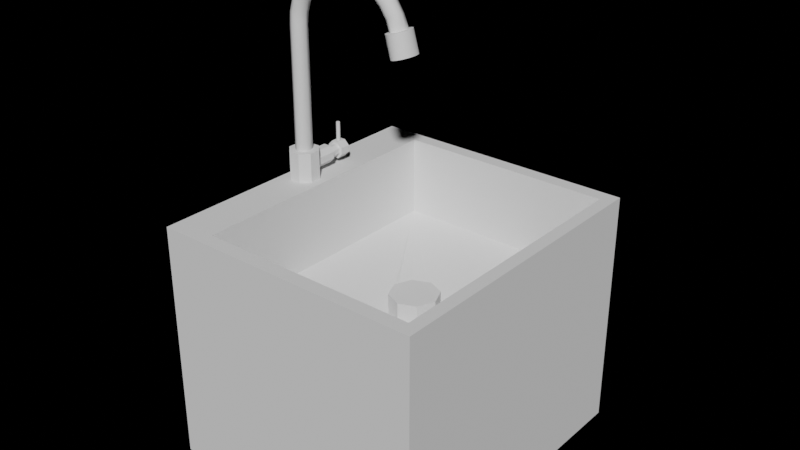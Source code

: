 # Source: Grifo_High.blend  (saved by Blender 4.1.24; exported with 4.5.12 LTS)
import bpy
from mathutils import Matrix  # noqa: F401  (used for matrix-valued properties, if any)

bpy.ops.wm.read_factory_settings(use_empty=True)
scene = bpy.context.scene
scene.name = 'Scene'

# ---- collections
col_collection = bpy.data.collections.new('Collection'); scene.collection.children.link(col_collection)
col_grifo = bpy.data.collections.new('Grifo'); col_collection.children.link(col_grifo)
col_pica = bpy.data.collections.new('pica'); col_collection.children.link(col_pica)

# ---- node groups
ng_auto_smooth = bpy.data.node_groups.new('Auto Smooth', 'GeometryNodeTree')
_s = ng_auto_smooth.interface.new_socket(name='Geometry', in_out='OUTPUT', socket_type='NodeSocketGeometry')
_s = ng_auto_smooth.interface.new_socket(name='Geometry', in_out='INPUT', socket_type='NodeSocketGeometry')
_s = ng_auto_smooth.interface.new_socket(name='Angle', in_out='INPUT', socket_type='NodeSocketFloat')
_s.subtype = 'ANGLE'
_s.min_value = 0.0
_s.max_value = 3.142
ng_auto_smooth.is_modifier = True
_N = ng_auto_smooth.nodes; _L = ng_auto_smooth.links
n0 = _N.new('NodeGroupOutput'); n0.name = 'Group Output'; n0.location = (480, -100)
n1 = _N.new('NodeGroupInput'); n1.name = 'Group Input'; n1.location = (-420, -300)
n2 = _N.new('NodeGroupInput'); n2.name = 'Group Input.001'; n2.location = (-60, -100)
n3 = _N.new('GeometryNodeSetShadeSmooth'); n3.name = 'Set Shade Smooth'; n3.location = (120, -100)
n3.domain = 'EDGE'
n4 = _N.new('GeometryNodeSetShadeSmooth'); n4.name = 'Set Shade Smooth.001'; n4.location = (300, -100)
n5 = _N.new('GeometryNodeInputMeshEdgeAngle'); n5.name = 'Edge Angle'; n5.location = (-420, -220)
n6 = _N.new('GeometryNodeInputEdgeSmooth'); n6.name = 'Is Edge Smooth'; n6.location = (-60, -160)
n7 = _N.new('GeometryNodeInputShadeSmooth'); n7.name = 'Is Face Smooth'; n7.location = (-240, -340)
n8 = _N.new('FunctionNodeBooleanMath'); n8.name = 'Boolean Math'; n8.location = (-60, -220)
n9 = _N.new('FunctionNodeCompare'); n9.name = 'Compare'; n9.location = (-240, -180)
n9.operation = 'LESS_EQUAL'
_L.new(n5.outputs[0], n9.inputs[0])
_L.new(n4.outputs[0], n0.inputs[0])
_L.new(n1.outputs[1], n9.inputs[1])
_L.new(n9.outputs[0], n8.inputs[0])
_L.new(n7.outputs[0], n8.inputs[1])
_L.new(n2.outputs[0], n3.inputs[0])
_L.new(n6.outputs[0], n3.inputs[1])
_L.new(n3.outputs[0], n4.inputs[0])
_L.new(n8.outputs[0], n3.inputs[2])
n0.is_active_output = True

# ---- world
world_world = bpy.data.worlds.new('World'); scene.world = world_world
world_world.use_nodes = True; world_world.node_tree.nodes.clear()
_N = world_world.node_tree.nodes; _L = world_world.node_tree.links
n0 = _N.new('ShaderNodeOutputWorld'); n0.name = 'World Output'; n0.location = (300, 300)
n1 = _N.new('ShaderNodeBsdfPrincipled'); n1.name = 'Principled BSDF'; n1.location = (10, 300)
n1.distribution = 'GGX'
n1.subsurface_method = 'RANDOM_WALK_SKIN'
n1.inputs[3].default_value = 1.45
n1.inputs[27].default_value = (0.0, 0.0, 0.0, 1.0)
n1.inputs[28].default_value = 1.0
_L.new(n1.outputs[0], n0.inputs[0])
n0.is_active_output = True
world_world.color = (0.05088, 0.05088, 0.05088)
world_world.use_sun_shadow = False
world_world.sun_shadow_jitter_overblur = 0.0

# ---- meshes
me_cylinder = bpy.data.meshes.new('Cylinder')
me_cylinder.from_pydata([(0.3827, 0.9239, -1.0), (0.3827, 0.9239, 1.0), (0.9239, 0.3827, -1.0), (0.9239, 0.3827, 1.0), (0.9239, -0.3827, -1.0), (0.9239, -0.3827, 1.0), (0.3827, -0.9239, -1.0), (0.3827, -0.9239, 1.0), (-0.3827, -0.9239, -1.0), (-0.3827, -0.9239, 1.0), (-0.9239, -0.3827, -1.0), (-0.9239, -0.3827, 1.0), (-0.9239, 0.3827, -1.0), (-0.9239, 0.3827, 1.0), (-0.3827, 0.9239, -1.0), (-0.3827, 0.9239, 1.0)], [], [(3, 5, 4, 2), (5, 7, 6, 4), (7, 9, 8, 6), (9, 11, 10, 8), (11, 13, 12, 10), (13, 15, 14, 12), (15, 13, 11, 9, 7, 5, 3, 1), (15, 1, 0, 14), (14, 0, 2, 4, 6, 8, 10, 12), (1, 3, 2, 0)])
me_cylinder.polygons.foreach_set('use_smooth', [True] * 10)
_k = set([(0, 2), (0, 14), (1, 3), (1, 15), (2, 4), (3, 5), (4, 6), (5, 7), (6, 8), (7, 9), (8, 10), (9, 11), (10, 12), (11, 13), (12, 14), (13, 15)])
me_cylinder.attributes.new('sharp_edge', 'BOOLEAN', 'EDGE').data.foreach_set('value', [ (min(e.vertices), max(e.vertices)) in _k for e in me_cylinder.edges])
_uv = me_cylinder.uv_layers.new(name='UVMap')
_uv.uv.foreach_set('vector', [0.8125, 1.0, 0.6875, 1.0, 0.6875, 0.5, 0.8125, 0.5, 0.6875, 1.0, 0.5625, 1.0, 0.5625, 0.5, 0.6875, 0.5, 0.5625, 1.0, 0.4375, 1.0, 0.4375, 0.5, 0.5625, 0.5, 0.4375, 1.0, 0.3125, 1.0, 0.3125, 0.5, 0.4375, 0.5, 0.3125, 1.0, 0.1875, 1.0, 0.1875, 0.5, 0.3125, 0.5, 0.1875, 1.0, 0.0625, 1.0, 0.0625, 0.5, 0.1875, 0.5, 0.1582, 0.4717, 0.02827, 0.3418, 0.02827, 0.1582, 0.1582, 0.02827, 0.3418, 0.02827, 0.4717, 0.1582, 0.4717, 0.3418, 0.3418, 0.4717, 0.0625, 1.0, 0.9375, 1.0, 0.9375, 0.5, 0.0625, 0.5, 0.6582, 0.4717, 0.8418, 0.4717, 0.9717, 0.3418, 0.9717, 0.1582, 0.8418, 0.02827, 0.6582, 0.02827, 0.5283, 0.1582, 0.5283, 0.3418, 0.9375, 1.0, 0.8125, 1.0, 0.8125, 0.5, 0.9375, 0.5])
me_cylinder.update()
me_cylinder_001 = bpy.data.meshes.new('Cylinder.001')
me_cylinder_001.from_pydata([(0.0, 1.0, -1.0), (0.0, 1.0, 1.0), (0.7071, 0.7071, -1.0), (0.7071, 0.7071, 1.0), (1.0, 0.0, -1.0), (1.0, 0.0, 1.0), (0.7071, -0.7071, -1.0), (0.7071, -0.7071, 1.0), (0.0, -1.0, -1.0), (0.0, -1.0, 1.0), (-0.7071, -0.7071, -1.0), (-0.7071, -0.7071, 1.0), (-1.0, 0.0, -1.0), (-1.0, 0.0, 1.0), (-0.7071, 0.7071, -1.0), (-0.7071, 0.7071, 1.0), (0.0, 1.134, 1.154), (0.7071, 0.8473, 1.161), (1.0, 0.1549, 1.177), (0.7071, -0.5375, 1.192), (0.0, -0.8243, 1.199), (-0.7071, -0.5375, 1.192), (-1.0, 0.1549, 1.177), (-0.7071, 0.8473, 1.161), (0.0, 1.552, 1.302), (0.7071, 1.283, 1.315), (1.0, 0.6343, 1.346), (0.7071, -0.01447, 1.377), (0.0, -0.2832, 1.39), (-0.7071, -0.01447, 1.377), (-1.0, 0.6343, 1.346), (-0.7071, 1.283, 1.315), (0.0, 2.236, 1.438), (0.7071, 1.996, 1.457), (1.0, 1.418, 1.501), (0.7071, 0.8401, 1.546), (0.0, 0.6006, 1.564), (-0.7071, 0.8401, 1.546), (-1.0, 1.418, 1.501), (-0.7071, 1.996, 1.457), (0.0, 3.157, 1.556), (0.7071, 2.957, 1.579), (1.0, 2.474, 1.636), (0.7071, 1.991, 1.692), (0.0, 1.79, 1.716), (-0.7071, 1.991, 1.692), (-1.0, 2.474, 1.636), (-0.7071, 2.957, 1.579), (0.0, 4.278, 1.651), (0.7071, 4.126, 1.678), (1.0, 3.757, 1.744), (0.7071, 3.389, 1.81), (0.0, 3.236, 1.838), (-0.7071, 3.389, 1.81), (-1.0, 3.757, 1.744), (-0.7071, 4.126, 1.678), (0.0, 5.552, 1.719), (0.7071, 5.453, 1.749), (1.0, 5.215, 1.822), (0.7071, 4.977, 1.895), (0.0, 4.878, 1.925), (-0.7071, 4.977, 1.895), (-1.0, 5.215, 1.822), (-0.7071, 5.453, 1.749), (0.0, 6.924, 1.757), (0.7071, 6.884, 1.788), (1.0, 6.786, 1.865), (0.7071, 6.688, 1.942), (0.0, 6.648, 1.974), (-0.7071, 6.688, 1.942), (-1.0, 6.786, 1.865), (-0.7071, 6.884, 1.788), (0.0, 8.339, 1.764), (0.7071, 8.359, 1.796), (1.0, 8.405, 1.873), (0.7071, 8.452, 1.95), (0.0, 8.471, 1.982), (-0.7071, 8.452, 1.95), (-1.0, 8.405, 1.873), (-0.7071, 8.359, 1.796), (0.0, 9.738, 1.739), (0.7071, 9.816, 1.77), (1.0, 10.0, 1.844), (0.7071, 10.19, 1.919), (0.0, 10.27, 1.95), (-0.7071, 10.19, 1.919), (-1.0, 10.0, 1.844), (-0.7071, 9.816, 1.77), (0.0, 11.06, 1.683), (0.7071, 11.19, 1.712), (1.0, 11.52, 1.781), (0.7071, 11.84, 1.85), (0.0, 11.98, 1.878), (-0.7071, 11.84, 1.85), (-1.0, 11.52, 1.781), (-0.7071, 11.19, 1.712), (0.0, 12.25, 1.6), (0.7071, 12.44, 1.625), (1.0, 12.88, 1.685), (0.7071, 13.33, 1.745), (0.0, 13.51, 1.77), (-0.7071, 13.33, 1.745), (-1.0, 12.88, 1.685), (-0.7071, 12.44, 1.625), (0.0, 13.27, 1.491), (0.7071, 13.49, 1.512), (1.0, 14.04, 1.561), (0.7071, 14.59, 1.61), (0.0, 14.81, 1.63), (-0.7071, 14.59, 1.61), (-1.0, 14.04, 1.561), (-0.7071, 13.49, 1.512), (0.0, 14.06, 1.363), (0.7071, 14.32, 1.378), (1.0, 14.94, 1.413), (0.7071, 15.57, 1.449), (0.0, 15.83, 1.464), (-0.7071, 15.57, 1.449), (-1.0, 14.94, 1.413), (-0.7071, 14.32, 1.378), (0.0, 14.59, 1.219), (0.7071, 14.87, 1.228), (1.0, 15.55, 1.249), (0.7071, 16.23, 1.27), (0.0, 16.51, 1.279), (-0.7071, 16.23, 1.27), (-1.0, 15.55, 1.249), (-0.7071, 14.87, 1.228), (-5.596e-09, 14.11, 1.204), (0.2924, 14.14, 1.205), (0.5735, 14.22, 1.208), (0.8326, 14.35, 1.212), (1.06, 14.53, 1.217), (1.246, 14.75, 1.224), (1.385, 15.0, 1.232), (1.47, 15.27, 1.24), (1.499, 15.55, 1.249), (1.47, 15.83, 1.258), (1.385, 16.1, 1.266), (1.246, 16.35, 1.274), (1.06, 16.57, 1.281), (0.8326, 16.75, 1.287), (0.5735, 16.88, 1.291), (0.2924, 16.97, 1.293), (-5.596e-09, 16.99, 1.294), (-0.2924, 16.97, 1.293), (-0.5735, 16.88, 1.291), (-0.8326, 16.75, 1.287), (-1.06, 16.57, 1.281), (-1.246, 16.35, 1.274), (-1.385, 16.1, 1.266), (-1.47, 15.83, 1.258), (-1.499, 15.55, 1.249), (-1.47, 15.27, 1.24), (-1.385, 15.0, 1.232), (-1.246, 14.75, 1.224), (-1.06, 14.53, 1.217), (-0.8326, 14.35, 1.212), (-0.5735, 14.22, 1.208), (-0.2924, 14.14, 1.205), (0.2924, 14.95, 0.8954), (-4.764e-07, 14.92, 0.8945), (0.5735, 15.03, 0.898), (0.8326, 15.16, 0.9021), (1.06, 15.34, 0.9077), (1.246, 15.56, 0.9145), (1.385, 15.81, 0.9223), (1.47, 16.08, 0.9307), (1.499, 16.36, 0.9395), (1.47, 16.64, 0.9482), (1.385, 16.91, 0.9567), (1.246, 17.16, 0.9645), (1.06, 17.38, 0.9713), (0.8326, 17.56, 0.9769), (0.5735, 17.69, 0.981), (0.2924, 17.77, 0.9836), (-4.764e-07, 17.8, 0.9844), (-0.2924, 17.77, 0.9836), (-0.5735, 17.69, 0.981), (-0.8326, 17.56, 0.9769), (-1.06, 17.38, 0.9713), (-1.246, 17.16, 0.9645), (-1.385, 16.91, 0.9567), (-1.47, 16.64, 0.9482), (-1.499, 16.36, 0.9395), (-1.47, 16.08, 0.9307), (-1.385, 15.81, 0.9223), (-1.246, 15.56, 0.9145), (-1.06, 15.34, 0.9077), (-0.8326, 15.16, 0.9021), (-0.5735, 15.03, 0.898), (-0.2924, 14.95, 0.8954)], [], [(3, 5, 4, 2), (5, 7, 6, 4), (7, 9, 8, 6), (9, 11, 10, 8), (11, 13, 12, 10), (13, 15, 14, 12), (15, 1, 0, 14), (22, 23, 15, 13), (23, 16, 1, 15), (19, 20, 9, 7), (0, 2, 4, 6, 8, 10, 12, 14), (23, 31, 24, 16), (25, 26, 18, 17), (5, 18, 19, 7), (20, 21, 11, 9), (21, 22, 13, 11), (3, 17, 18, 5), (1, 16, 17, 3), (20, 28, 29, 21), (29, 30, 22, 21), (38, 39, 31, 30), (39, 32, 24, 31), (26, 27, 19, 18), (30, 31, 23, 22), (27, 28, 20, 19), (24, 25, 17, 16), (35, 36, 28, 27), (44, 45, 37, 36), (32, 33, 25, 24), (36, 37, 29, 28), (33, 34, 26, 25), (37, 38, 30, 29), (39, 47, 40, 32), (26, 34, 35, 27), (41, 42, 34, 33), (50, 51, 43, 42), (45, 46, 38, 37), (55, 48, 40, 47), (42, 43, 35, 34), (46, 47, 39, 38), (43, 44, 36, 35), (40, 41, 33, 32), (54, 55, 47, 46), (56, 57, 49, 48), (51, 52, 44, 43), (48, 49, 41, 40), (52, 53, 45, 44), (49, 50, 42, 41), (45, 53, 54, 46), (63, 56, 48, 55), (69, 70, 62, 61), (60, 61, 53, 52), (57, 58, 50, 49), (61, 62, 54, 53), (71, 64, 56, 63), (58, 59, 51, 50), (62, 63, 55, 54), (51, 59, 60, 52), (66, 67, 59, 58), (75, 76, 68, 67), (70, 71, 63, 62), (67, 68, 60, 59), (64, 65, 57, 56), (68, 69, 61, 60), (57, 65, 66, 58), (79, 72, 64, 71), (85, 86, 78, 77), (72, 73, 65, 64), (76, 77, 69, 68), (73, 74, 66, 65), (77, 78, 70, 69), (87, 80, 72, 79), (74, 75, 67, 66), (70, 78, 79, 71), (94, 95, 87, 86), (73, 81, 82, 74), (95, 88, 80, 87), (82, 83, 75, 74), (86, 87, 79, 78), (83, 84, 76, 75), (80, 81, 73, 72), (76, 84, 85, 77), (88, 89, 81, 80), (91, 92, 84, 83), (92, 93, 85, 84), (89, 90, 82, 81), (93, 94, 86, 85), (95, 103, 96, 88), (90, 91, 83, 82), (97, 98, 90, 89), (110, 111, 103, 102), (92, 100, 101, 93), (101, 102, 94, 93), (111, 104, 96, 103), (98, 99, 91, 90), (102, 103, 95, 94), (99, 100, 92, 91), (96, 97, 89, 88), (118, 119, 111, 110), (107, 108, 100, 99), (104, 105, 97, 96), (108, 109, 101, 100), (105, 106, 98, 97), (109, 110, 102, 101), (114, 115, 107, 106), (98, 106, 107, 99), (116, 117, 109, 108), (117, 118, 110, 109), (115, 116, 108, 107), (119, 127, 120, 112), (112, 113, 105, 104), (124, 125, 117, 116), (113, 114, 106, 105), (111, 119, 112, 104), (121, 122, 114, 113), (125, 126, 118, 117), (122, 123, 115, 114), (126, 127, 119, 118), (123, 124, 116, 115), (120, 121, 113, 112), (129, 130, 131, 132, 133, 134, 135, 136, 137, 138, 139, 140, 141, 142, 143, 144, 145, 146, 147, 148, 149, 150, 151, 152, 153, 154, 155, 156, 157, 158, 159, 128), (160, 161, 191, 190, 189, 188, 187, 186, 185, 184, 183, 182, 181, 180, 179, 178, 177, 176, 175, 174, 173, 172, 171, 170, 169, 168, 167, 166, 165, 164, 163, 162), (136, 135, 167, 168), (150, 149, 181, 182), (137, 136, 168, 169), (151, 150, 182, 183), (138, 137, 169, 170), (152, 151, 183, 184), (139, 138, 170, 171), (153, 152, 184, 185), (140, 139, 171, 172), (154, 153, 185, 186), (141, 140, 172, 173), (155, 154, 186, 187), (142, 141, 173, 174), (129, 128, 161, 160), (156, 155, 187, 188), (143, 142, 174, 175), (130, 129, 160, 162), (157, 156, 188, 189), (144, 143, 175, 176), (131, 130, 162, 163), (158, 157, 189, 190), (145, 144, 176, 177), (132, 131, 163, 164), (159, 158, 190, 191), (146, 145, 177, 178), (133, 132, 164, 165), (128, 159, 191, 161), (147, 146, 178, 179), (134, 133, 165, 166), (148, 147, 179, 180), (135, 134, 166, 167), (149, 148, 180, 181), (1, 3, 2, 0)])
me_cylinder_001.polygons.foreach_set('use_smooth', [True] * 155)
_k = set([(120, 121), (120, 127), (121, 122), (122, 123), (123, 124), (124, 125), (125, 126), (126, 127), (128, 129), (128, 159), (129, 130), (130, 131), (131, 132), (132, 133), (133, 134), (134, 135), (135, 136), (136, 137), (137, 138), (138, 139), (139, 140), (140, 141), (141, 142), (142, 143), (143, 144), (144, 145), (145, 146), (146, 147), (147, 148), (148, 149), (149, 150), (150, 151), (151, 152), (152, 153), (153, 154), (154, 155), (155, 156), (156, 157), (157, 158), (158, 159), (160, 161), (160, 162), (161, 191), (162, 163), (163, 164), (164, 165), (165, 166), (166, 167), (167, 168), (168, 169), (169, 170), (170, 171), (171, 172), (172, 173), (173, 174), (174, 175), (175, 176), (176, 177), (177, 178), (178, 179), (179, 180), (180, 181), (181, 182), (182, 183), (183, 184), (184, 185), (185, 186), (186, 187), (187, 188), (188, 189), (189, 190), (190, 191)])
me_cylinder_001.attributes.new('sharp_edge', 'BOOLEAN', 'EDGE').data.foreach_set('value', [ (min(e.vertices), max(e.vertices)) in _k for e in me_cylinder_001.edges])
_uv = me_cylinder_001.uv_layers.new(name='UVMap')
_uv.uv.foreach_set('vector', [0.875, 1.0, 0.75, 1.0, 0.75, 0.5, 0.875, 0.5, 0.75, 1.0, 0.625, 1.0, 0.625, 0.5, 0.75, 0.5, 0.625, 1.0, 0.5, 1.0, 0.5, 0.5, 0.625, 0.5, 0.5, 1.0, 0.375, 1.0, 0.375, 0.5, 0.5, 0.5, 0.375, 1.0, 0.25, 1.0, 0.25, 0.5, 0.375, 0.5, 0.25, 1.0, 0.125, 1.0, 0.125, 0.5, 0.25, 0.5, 0.125, 1.0, 0.0, 1.0, 0.0, 0.5, 0.125, 0.5, 0.25, 1.0, 0.125, 1.0, 0.125, 1.0, 0.25, 1.0, 0.125, 1.0, 0.0, 1.0, 0.0, 1.0, 0.125, 1.0, 0.625, 1.0, 0.5, 1.0, 0.5, 1.0, 0.625, 1.0, 0.75, 0.49, 0.9197, 0.4197, 0.99, 0.25, 0.9197, 0.08029, 0.75, 0.01, 0.5803, 0.08029, 0.51, 0.25, 0.5803, 0.4197, 0.125, 1.0, 0.125, 1.0, 0.0, 1.0, 0.0, 1.0, 0.875, 1.0, 0.75, 1.0, 0.75, 1.0, 0.875, 1.0, 0.75, 1.0, 0.75, 1.0, 0.625, 1.0, 0.625, 1.0, 0.5, 1.0, 0.375, 1.0, 0.375, 1.0, 0.5, 1.0, 0.375, 1.0, 0.25, 1.0, 0.25, 1.0, 0.375, 1.0, 0.875, 1.0, 0.875, 1.0, 0.75, 1.0, 0.75, 1.0, 1.0, 1.0, 1.0, 1.0, 0.875, 1.0, 0.875, 1.0, 0.5, 1.0, 0.5, 1.0, 0.375, 1.0, 0.375, 1.0, 0.375, 1.0, 0.25, 1.0, 0.25, 1.0, 0.375, 1.0, 0.25, 1.0, 0.125, 1.0, 0.125, 1.0, 0.25, 1.0, 0.125, 1.0, 0.0, 1.0, 0.0, 1.0, 0.125, 1.0, 0.75, 1.0, 0.625, 1.0, 0.625, 1.0, 0.75, 1.0, 0.25, 1.0, 0.125, 1.0, 0.125, 1.0, 0.25, 1.0, 0.625, 1.0, 0.5, 1.0, 0.5, 1.0, 0.625, 1.0, 1.0, 1.0, 0.875, 1.0, 0.875, 1.0, 1.0, 1.0, 0.625, 1.0, 0.5, 1.0, 0.5, 1.0, 0.625, 1.0, 0.5, 1.0, 0.375, 1.0, 0.375, 1.0, 0.5, 1.0, 1.0, 1.0, 0.875, 1.0, 0.875, 1.0, 1.0, 1.0, 0.5, 1.0, 0.375, 1.0, 0.375, 1.0, 0.5, 1.0, 0.875, 1.0, 0.75, 1.0, 0.75, 1.0, 0.875, 1.0, 0.375, 1.0, 0.25, 1.0, 0.25, 1.0, 0.375, 1.0, 0.125, 1.0, 0.125, 1.0, 0.0, 1.0, 0.0, 1.0, 0.75, 1.0, 0.75, 1.0, 0.625, 1.0, 0.625, 1.0, 0.875, 1.0, 0.75, 1.0, 0.75, 1.0, 0.875, 1.0, 0.75, 1.0, 0.625, 1.0, 0.625, 1.0, 0.75, 1.0, 0.375, 1.0, 0.25, 1.0, 0.25, 1.0, 0.375, 1.0, 0.125, 1.0, 0.0, 1.0, 0.0, 1.0, 0.125, 1.0, 0.75, 1.0, 0.625, 1.0, 0.625, 1.0, 0.75, 1.0, 0.25, 1.0, 0.125, 1.0, 0.125, 1.0, 0.25, 1.0, 0.625, 1.0, 0.5, 1.0, 0.5, 1.0, 0.625, 1.0, 1.0, 1.0, 0.875, 1.0, 0.875, 1.0, 1.0, 1.0, 0.25, 1.0, 0.125, 1.0, 0.125, 1.0, 0.25, 1.0, 1.0, 1.0, 0.875, 1.0, 0.875, 1.0, 1.0, 1.0, 0.625, 1.0, 0.5, 1.0, 0.5, 1.0, 0.625, 1.0, 1.0, 1.0, 0.875, 1.0, 0.875, 1.0, 1.0, 1.0, 0.5, 1.0, 0.375, 1.0, 0.375, 1.0, 0.5, 1.0, 0.875, 1.0, 0.75, 1.0, 0.75, 1.0, 0.875, 1.0, 0.375, 1.0, 0.375, 1.0, 0.25, 1.0, 0.25, 1.0, 0.125, 1.0, 0.0, 1.0, 0.0, 1.0, 0.125, 1.0, 0.375, 1.0, 0.25, 1.0, 0.25, 1.0, 0.375, 1.0, 0.5, 1.0, 0.375, 1.0, 0.375, 1.0, 0.5, 1.0, 0.875, 1.0, 0.75, 1.0, 0.75, 1.0, 0.875, 1.0, 0.375, 1.0, 0.25, 1.0, 0.25, 1.0, 0.375, 1.0, 0.125, 1.0, 0.0, 1.0, 0.0, 1.0, 0.125, 1.0, 0.75, 1.0, 0.625, 1.0, 0.625, 1.0, 0.75, 1.0, 0.25, 1.0, 0.125, 1.0, 0.125, 1.0, 0.25, 1.0, 0.625, 1.0, 0.625, 1.0, 0.5, 1.0, 0.5, 1.0, 0.75, 1.0, 0.625, 1.0, 0.625, 1.0, 0.75, 1.0, 0.625, 1.0, 0.5, 1.0, 0.5, 1.0, 0.625, 1.0, 0.25, 1.0, 0.125, 1.0, 0.125, 1.0, 0.25, 1.0, 0.625, 1.0, 0.5, 1.0, 0.5, 1.0, 0.625, 1.0, 1.0, 1.0, 0.875, 1.0, 0.875, 1.0, 1.0, 1.0, 0.5, 1.0, 0.375, 1.0, 0.375, 1.0, 0.5, 1.0, 0.875, 1.0, 0.875, 1.0, 0.75, 1.0, 0.75, 1.0, 0.125, 1.0, 0.0, 1.0, 0.0, 1.0, 0.125, 1.0, 0.375, 1.0, 0.25, 1.0, 0.25, 1.0, 0.375, 1.0, 1.0, 1.0, 0.875, 1.0, 0.875, 1.0, 1.0, 1.0, 0.5, 1.0, 0.375, 1.0, 0.375, 1.0, 0.5, 1.0, 0.875, 1.0, 0.75, 1.0, 0.75, 1.0, 0.875, 1.0, 0.375, 1.0, 0.25, 1.0, 0.25, 1.0, 0.375, 1.0, 0.125, 1.0, 0.0, 1.0, 0.0, 1.0, 0.125, 1.0, 0.75, 1.0, 0.625, 1.0, 0.625, 1.0, 0.75, 1.0, 0.25, 1.0, 0.25, 1.0, 0.125, 1.0, 0.125, 1.0, 0.25, 1.0, 0.125, 1.0, 0.125, 1.0, 0.25, 1.0, 0.875, 1.0, 0.875, 1.0, 0.75, 1.0, 0.75, 1.0, 0.125, 1.0, 0.0, 1.0, 0.0, 1.0, 0.125, 1.0, 0.75, 1.0, 0.625, 1.0, 0.625, 1.0, 0.75, 1.0, 0.25, 1.0, 0.125, 1.0, 0.125, 1.0, 0.25, 1.0, 0.625, 1.0, 0.5, 1.0, 0.5, 1.0, 0.625, 1.0, 1.0, 1.0, 0.875, 1.0, 0.875, 1.0, 1.0, 1.0, 0.5, 1.0, 0.5, 1.0, 0.375, 1.0, 0.375, 1.0, 1.0, 1.0, 0.875, 1.0, 0.875, 1.0, 1.0, 1.0, 0.625, 1.0, 0.5, 1.0, 0.5, 1.0, 0.625, 1.0, 0.5, 1.0, 0.375, 1.0, 0.375, 1.0, 0.5, 1.0, 0.875, 1.0, 0.75, 1.0, 0.75, 1.0, 0.875, 1.0, 0.375, 1.0, 0.25, 1.0, 0.25, 1.0, 0.375, 1.0, 0.125, 1.0, 0.125, 1.0, 0.0, 1.0, 0.0, 1.0, 0.75, 1.0, 0.625, 1.0, 0.625, 1.0, 0.75, 1.0, 0.875, 1.0, 0.75, 1.0, 0.75, 1.0, 0.875, 1.0, 0.25, 1.0, 0.125, 1.0, 0.125, 1.0, 0.25, 1.0, 0.5, 1.0, 0.5, 1.0, 0.375, 1.0, 0.375, 1.0, 0.375, 1.0, 0.25, 1.0, 0.25, 1.0, 0.375, 1.0, 0.125, 1.0, 0.0, 1.0, 0.0, 1.0, 0.125, 1.0, 0.75, 1.0, 0.625, 1.0, 0.625, 1.0, 0.75, 1.0, 0.25, 1.0, 0.125, 1.0, 0.125, 1.0, 0.25, 1.0, 0.625, 1.0, 0.5, 1.0, 0.5, 1.0, 0.625, 1.0, 1.0, 1.0, 0.875, 1.0, 0.875, 1.0, 1.0, 1.0, 0.25, 1.0, 0.125, 1.0, 0.125, 1.0, 0.25, 1.0, 0.625, 1.0, 0.5, 1.0, 0.5, 1.0, 0.625, 1.0, 1.0, 1.0, 0.875, 1.0, 0.875, 1.0, 1.0, 1.0, 0.5, 1.0, 0.375, 1.0, 0.375, 1.0, 0.5, 1.0, 0.875, 1.0, 0.75, 1.0, 0.75, 1.0, 0.875, 1.0, 0.375, 1.0, 0.25, 1.0, 0.25, 1.0, 0.375, 1.0, 0.75, 1.0, 0.625, 1.0, 0.625, 1.0, 0.75, 1.0, 0.75, 1.0, 0.75, 1.0, 0.625, 1.0, 0.625, 1.0, 0.5, 1.0, 0.375, 1.0, 0.375, 1.0, 0.5, 1.0, 0.375, 1.0, 0.25, 1.0, 0.25, 1.0, 0.375, 1.0, 0.625, 1.0, 0.5, 1.0, 0.5, 1.0, 0.625, 1.0, 0.125, 1.0, 0.125, 1.0, 0.0, 1.0, 0.0, 1.0, 1.0, 1.0, 0.875, 1.0, 0.875, 1.0, 1.0, 1.0, 0.5, 1.0, 0.375, 1.0, 0.375, 1.0, 0.5, 1.0, 0.875, 1.0, 0.75, 1.0, 0.75, 1.0, 0.875, 1.0, 0.125, 1.0, 0.125, 1.0, 0.0, 1.0, 0.0, 1.0, 0.875, 1.0, 0.75, 1.0, 0.75, 1.0, 0.875, 1.0, 0.375, 1.0, 0.25, 1.0, 0.25, 1.0, 0.375, 1.0, 0.75, 1.0, 0.625, 1.0, 0.625, 1.0, 0.75, 1.0, 0.25, 1.0, 0.125, 1.0, 0.125, 1.0, 0.25, 1.0, 0.625, 1.0, 0.5, 1.0, 0.5, 1.0, 0.625, 1.0, 1.0, 1.0, 0.875, 1.0, 0.875, 1.0, 1.0, 1.0, 0.2968, 0.4854, 0.3418, 0.4717, 0.3833, 0.4496, 0.4197, 0.4197, 0.4496, 0.3833, 0.4717, 0.3418, 0.4854, 0.2968, 0.49, 0.25, 0.4854, 0.2032, 0.4717, 0.1582, 0.4496, 0.1167, 0.4197, 0.08029, 0.3833, 0.05045, 0.3418, 0.02827, 0.2968, 0.01461, 0.25, 0.01, 0.2032, 0.01461, 0.1582, 0.02827, 0.1167, 0.05045, 0.08029, 0.08029, 0.05045, 0.1167, 0.02827, 0.1582, 0.01461, 0.2032, 0.01, 0.25, 0.01461, 0.2968, 0.02827, 0.3418, 0.05045, 0.3833, 0.08029, 0.4197, 0.1167, 0.4496, 0.1582, 0.4717, 0.2032, 0.4854, 0.25, 0.49, 0.2968, 0.4854, 0.25, 0.49, 0.2032, 0.4854, 0.1582, 0.4717, 0.1167, 0.4496, 0.08029, 0.4197, 0.05045, 0.3833, 0.02827, 0.3418, 0.01461, 0.2968, 0.01, 0.25, 0.01461, 0.2032, 0.02827, 0.1582, 0.05045, 0.1167, 0.08029, 0.08029, 0.1167, 0.05045, 0.1582, 0.02827, 0.2032, 0.01461, 0.25, 0.01, 0.2968, 0.01461, 0.3418, 0.02827, 0.3833, 0.05045, 0.4197, 0.08029, 0.4496, 0.1167, 0.4717, 0.1582, 0.4854, 0.2032, 0.49, 0.25, 0.4854, 0.2968, 0.4717, 0.3418, 0.4496, 0.3833, 0.4197, 0.4197, 0.3833, 0.4496, 0.3418, 0.4717, 0.49, 0.25, 0.4854, 0.2968, 0.4854, 0.2968, 0.49, 0.25, 0.02827, 0.1582, 0.05045, 0.1167, 0.05045, 0.1167, 0.02827, 0.1582, 0.4854, 0.2032, 0.49, 0.25, 0.49, 0.25, 0.4854, 0.2032, 0.01461, 0.2032, 0.02827, 0.1582, 0.02827, 0.1582, 0.01461, 0.2032, 0.4717, 0.1582, 0.4854, 0.2032, 0.4854, 0.2032, 0.4717, 0.1582, 0.01, 0.25, 0.01461, 0.2032, 0.01461, 0.2032, 0.01, 0.25, 0.4496, 0.1167, 0.4717, 0.1582, 0.4717, 0.1582, 0.4496, 0.1167, 0.01461, 0.2968, 0.01, 0.25, 0.01, 0.25, 0.01461, 0.2968, 0.4197, 0.08029, 0.4496, 0.1167, 0.4496, 0.1167, 0.4197, 0.08029, 0.02827, 0.3418, 0.01461, 0.2968, 0.01461, 0.2968, 0.02827, 0.3418, 0.3833, 0.05045, 0.4197, 0.08029, 0.4197, 0.08029, 0.3833, 0.05045, 0.05045, 0.3833, 0.02827, 0.3418, 0.02827, 0.3418, 0.05045, 0.3833, 0.3418, 0.02827, 0.3833, 0.05045, 0.3833, 0.05045, 0.3418, 0.02827, 0.2968, 0.4854, 0.25, 0.49, 0.25, 0.49, 0.2968, 0.4854, 0.08029, 0.4197, 0.05045, 0.3833, 0.05045, 0.3833, 0.08029, 0.4197, 0.2968, 0.01461, 0.3418, 0.02827, 0.3418, 0.02827, 0.2968, 0.01461, 0.3418, 0.4717, 0.2968, 0.4854, 0.2968, 0.4854, 0.3418, 0.4717, 0.1167, 0.4496, 0.08029, 0.4197, 0.08029, 0.4197, 0.1167, 0.4496, 0.25, 0.01, 0.2968, 0.01461, 0.2968, 0.01461, 0.25, 0.01, 0.3833, 0.4496, 0.3418, 0.4717, 0.3418, 0.4717, 0.3833, 0.4496, 0.1582, 0.4717, 0.1167, 0.4496, 0.1167, 0.4496, 0.1582, 0.4717, 0.2032, 0.01461, 0.25, 0.01, 0.25, 0.01, 0.2032, 0.01461, 0.4197, 0.4197, 0.3833, 0.4496, 0.3833, 0.4496, 0.4197, 0.4197, 0.2032, 0.4854, 0.1582, 0.4717, 0.1582, 0.4717, 0.2032, 0.4854, 0.1582, 0.02827, 0.2032, 0.01461, 0.2032, 0.01461, 0.1582, 0.02827, 0.4496, 0.3833, 0.4197, 0.4197, 0.4197, 0.4197, 0.4496, 0.3833, 0.25, 0.49, 0.2032, 0.4854, 0.2032, 0.4854, 0.25, 0.49, 0.1167, 0.05045, 0.1582, 0.02827, 0.1582, 0.02827, 0.1167, 0.05045, 0.4717, 0.3418, 0.4496, 0.3833, 0.4496, 0.3833, 0.4717, 0.3418, 0.08029, 0.08029, 0.1167, 0.05045, 0.1167, 0.05045, 0.08029, 0.08029, 0.4854, 0.2968, 0.4717, 0.3418, 0.4717, 0.3418, 0.4854, 0.2968, 0.05045, 0.1167, 0.08029, 0.08029, 0.08029, 0.08029, 0.05045, 0.1167, 1.0, 1.0, 0.875, 1.0, 0.875, 0.5, 1.0, 0.5])
me_cylinder_001.update()
me_cylinder_002 = bpy.data.meshes.new('Cylinder.002')
me_cylinder_002.from_pydata([(0.2585, 0.624, -1.0), (0.3827, 0.9239, 1.0), (0.624, 0.2585, -1.0), (0.9239, 0.3827, 1.0), (0.624, -0.2585, -1.0), (0.9239, -0.3827, 1.0), (0.2585, -0.624, -1.0), (0.3827, -0.9239, 1.0), (-0.2585, -0.624, -1.0), (-0.3827, -0.9239, 1.0), (-0.624, -0.2585, -1.0), (-0.9239, -0.3827, 1.0), (-0.624, 0.2585, -1.0), (-0.9239, 0.3827, 1.0), (-0.2585, 0.624, -1.0), (-0.3827, 0.9239, 1.0), (0.3827, 0.9239, -1.0), (0.9239, 0.3827, -1.0), (0.9239, -0.3827, -1.0), (0.3827, -0.9239, -1.0), (-0.3827, -0.9239, -1.0), (-0.9239, -0.3827, -1.0), (-0.9239, 0.3827, -1.0), (-0.3827, 0.9239, -1.0), (0.2585, 0.624, -2.191), (0.624, 0.2585, -2.191), (0.624, -0.2585, -2.191), (0.2585, -0.624, -2.191), (-0.2585, -0.624, -2.191), (-0.624, -0.2585, -2.191), (-0.624, 0.2585, -2.191), (-0.2585, 0.624, -2.191), (0.3747, 0.9046, -2.191), (0.9046, 0.3747, -2.191), (0.9046, -0.3747, -2.191), (0.3747, -0.9046, -2.191), (-0.3747, -0.9046, -2.191), (-0.9046, -0.3747, -2.191), (-0.9046, 0.3747, -2.191), (-0.3747, 0.9046, -2.191), (0.3747, 0.9046, -3.287), (0.9046, 0.3747, -3.287), (0.9046, -0.3747, -3.287), (0.3747, -0.9046, -3.287), (-0.3747, -0.9046, -3.287), (-0.9046, -0.3747, -3.287), (-0.9046, 0.3747, -3.287), (-0.3747, 0.9046, -3.287)], [], [(3, 5, 18, 17), (5, 7, 19, 18), (7, 9, 20, 19), (9, 11, 21, 20), (11, 13, 22, 21), (13, 15, 23, 22), (14, 23, 16, 0), (15, 13, 11, 9, 7, 5, 3, 1), (2, 0, 16, 17), (6, 8, 28, 27), (4, 2, 17, 18), (6, 4, 18, 19), (8, 6, 19, 20), (10, 8, 20, 21), (12, 10, 21, 22), (14, 12, 22, 23), (4, 6, 27, 26), (14, 0, 24, 31), (36, 37, 45, 44), (12, 14, 31, 30), (0, 2, 25, 24), (8, 10, 29, 28), (2, 4, 26, 25), (10, 12, 30, 29), (29, 30, 38, 37), (26, 27, 35, 34), (37, 38, 46, 45), (31, 24, 32, 39), (27, 28, 36, 35), (30, 31, 39, 38), (24, 25, 33, 32), (28, 29, 37, 36), (25, 26, 34, 33), (33, 34, 42, 41), (47, 40, 41, 42, 43, 44, 45, 46), (34, 35, 43, 42), (39, 32, 40, 47), (35, 36, 44, 43), (38, 39, 47, 46), (32, 33, 41, 40), (15, 1, 16, 23), (1, 3, 17, 16)])
me_cylinder_002.polygons.foreach_set('use_smooth', [True] * 42)
_uv = me_cylinder_002.uv_layers.new(name='UVMap')
_uv.uv.foreach_set('vector', [0.8125, 1.0, 0.6875, 1.0, 0.6875, 0.5, 0.8125, 0.5, 0.6875, 1.0, 0.5625, 1.0, 0.5625, 0.5, 0.6875, 0.5, 0.5625, 1.0, 0.4375, 1.0, 0.4375, 0.5, 0.5625, 0.5, 0.4375, 1.0, 0.3125, 1.0, 0.3125, 0.5, 0.4375, 0.5, 0.3125, 1.0, 0.1875, 1.0, 0.1875, 0.5, 0.3125, 0.5, 0.1875, 1.0, 0.0625, 1.0, 0.0625, 0.5, 0.1875, 0.5, 0.688, 0.3998, 0.6582, 0.4717, 0.8418, 0.4717, 0.812, 0.3998, 0.1582, 0.4717, 0.02827, 0.3418, 0.02827, 0.1582, 0.1582, 0.02827, 0.3418, 0.02827, 0.4717, 0.1582, 0.4717, 0.3418, 0.3418, 0.4717, 0.8998, 0.312, 0.812, 0.3998, 0.8418, 0.4717, 0.9717, 0.3418, 0.812, 0.1002, 0.688, 0.1002, 0.688, 0.1002, 0.812, 0.1002, 0.8998, 0.188, 0.8998, 0.312, 0.9717, 0.3418, 0.9717, 0.1582, 0.812, 0.1002, 0.8998, 0.188, 0.9717, 0.1582, 0.8418, 0.02827, 0.688, 0.1002, 0.812, 0.1002, 0.8418, 0.02827, 0.6582, 0.02827, 0.6002, 0.188, 0.688, 0.1002, 0.6582, 0.02827, 0.5283, 0.1582, 0.6002, 0.312, 0.6002, 0.188, 0.5283, 0.1582, 0.5283, 0.3418, 0.688, 0.3998, 0.6002, 0.312, 0.5283, 0.3418, 0.6582, 0.4717, 0.8998, 0.188, 0.812, 0.1002, 0.812, 0.1002, 0.8998, 0.188, 0.688, 0.3998, 0.812, 0.3998, 0.812, 0.3998, 0.688, 0.3998, 0.688, 0.1002, 0.6002, 0.188, 0.6002, 0.188, 0.688, 0.1002, 0.6002, 0.312, 0.688, 0.3998, 0.688, 0.3998, 0.6002, 0.312, 0.812, 0.3998, 0.8998, 0.312, 0.8998, 0.312, 0.812, 0.3998, 0.688, 0.1002, 0.6002, 0.188, 0.6002, 0.188, 0.688, 0.1002, 0.8998, 0.312, 0.8998, 0.188, 0.8998, 0.188, 0.8998, 0.312, 0.6002, 0.188, 0.6002, 0.312, 0.6002, 0.312, 0.6002, 0.188, 0.6002, 0.188, 0.6002, 0.312, 0.6002, 0.312, 0.6002, 0.188, 0.8998, 0.188, 0.812, 0.1002, 0.812, 0.1002, 0.8998, 0.188, 0.6002, 0.188, 0.6002, 0.312, 0.6002, 0.312, 0.6002, 0.188, 0.688, 0.3998, 0.812, 0.3998, 0.812, 0.3998, 0.688, 0.3998, 0.812, 0.1002, 0.688, 0.1002, 0.688, 0.1002, 0.812, 0.1002, 0.6002, 0.312, 0.688, 0.3998, 0.688, 0.3998, 0.6002, 0.312, 0.812, 0.3998, 0.8998, 0.312, 0.8998, 0.312, 0.812, 0.3998, 0.688, 0.1002, 0.6002, 0.188, 0.6002, 0.188, 0.688, 0.1002, 0.8998, 0.312, 0.8998, 0.188, 0.8998, 0.188, 0.8998, 0.312, 0.8998, 0.312, 0.8998, 0.188, 0.8998, 0.188, 0.8998, 0.312, 0.688, 0.3998, 0.812, 0.3998, 0.8998, 0.312, 0.8998, 0.188, 0.812, 0.1002, 0.688, 0.1002, 0.6002, 0.188, 0.6002, 0.312, 0.8998, 0.188, 0.812, 0.1002, 0.812, 0.1002, 0.8998, 0.188, 0.688, 0.3998, 0.812, 0.3998, 0.812, 0.3998, 0.688, 0.3998, 0.812, 0.1002, 0.688, 0.1002, 0.688, 0.1002, 0.812, 0.1002, 0.6002, 0.312, 0.688, 0.3998, 0.688, 0.3998, 0.6002, 0.312, 0.812, 0.3998, 0.8998, 0.312, 0.8998, 0.312, 0.812, 0.3998, 0.0625, 1.0, 0.9375, 1.0, 0.9375, 0.5, 0.0625, 0.5, 0.9375, 1.0, 0.8125, 1.0, 0.8125, 0.5, 0.9375, 0.5])
me_cylinder_002.update()
me_cylinder_003 = bpy.data.meshes.new('Cylinder.003')
me_cylinder_003.from_pydata([(0.5556, 0.8315, -1.0), (0.5556, 0.8315, 1.0), (0.9808, 0.1951, -1.0), (0.9808, 0.1951, 1.0), (0.8315, -0.5556, -1.0), (0.8315, -0.5556, 1.0), (0.1951, -0.9808, -1.0), (0.1951, -0.9808, 1.0), (-0.5556, -0.8315, -1.0), (-0.5556, -0.8315, 1.0), (-0.9808, -0.1951, -1.0), (-0.9808, -0.1951, 1.0), (-0.8315, 0.5556, -1.0), (-0.8315, 0.5556, 1.0), (-0.1951, 0.9808, -1.0), (-0.1951, 0.9808, 1.0)], [], [(3, 5, 4, 2), (5, 7, 6, 4), (7, 9, 8, 6), (9, 11, 10, 8), (11, 13, 12, 10), (13, 15, 14, 12), (15, 1, 0, 14), (15, 13, 11, 9, 7, 5, 3, 1), (14, 0, 2, 4, 6, 8, 10, 12), (1, 3, 2, 0)])
me_cylinder_003.polygons.foreach_set('use_smooth', [True] * 10)
_uv = me_cylinder_003.uv_layers.new(name='UVMap')
_uv.uv.foreach_set('vector', [0.7812, 1.0, 0.6562, 1.0, 0.6562, 0.5, 0.7812, 0.5, 0.6562, 1.0, 0.5312, 1.0, 0.5312, 0.5, 0.6562, 0.5, 0.5312, 1.0, 0.4062, 1.0, 0.4062, 0.5, 0.5312, 0.5, 0.4062, 1.0, 0.2812, 1.0, 0.2812, 0.5, 0.4062, 0.5, 0.2812, 1.0, 0.1562, 1.0, 0.1562, 0.5, 0.2812, 0.5, 0.1562, 1.0, 0.03125, 1.0, 0.03125, 0.5, 0.1562, 0.5, 0.03125, 1.0, 0.9062, 1.0, 0.9062, 0.5, 0.03125, 0.5, 0.2032, 0.4854, 0.05045, 0.3833, 0.01461, 0.2032, 0.1167, 0.05045, 0.2968, 0.01461, 0.4496, 0.1167, 0.4854, 0.2968, 0.3833, 0.4496, 0.7032, 0.4854, 0.8833, 0.4496, 0.9854, 0.2968, 0.9496, 0.1167, 0.7968, 0.01461, 0.6167, 0.05045, 0.5146, 0.2032, 0.5504, 0.3833, 0.9062, 1.0, 0.7812, 1.0, 0.7812, 0.5, 0.9062, 0.5])
me_cylinder_003.update()
me_cube_001 = bpy.data.meshes.new('Cube.001')
me_cube_001.from_pydata([(-1.0, -1.0, -1.0), (0.1162, 0.1719, -0.05369), (-0.6913, -0.9072, 1.0), (-1.0, 1.0, -1.0), (0.2423, 0.1249, -0.05369), (-0.6913, 0.9072, 1.0), (1.0, -1.0, -1.0), (0.2945, 0.01141, -0.05369), (0.9072, -0.9072, 1.0), (1.0, 1.0, -1.0), (0.2423, -0.1021, -0.05369), (0.9072, 0.9072, 1.0), (-1.0, -1.0, 1.0), (0.1162, -0.1491, -0.05369), (-1.0, 1.0, 1.0), (1.0, 1.0, 1.0), (-0.009822, -0.1021, -0.05369), (1.0, -1.0, 1.0), (-0.6913, -0.9072, 0.3294), (-0.06204, 0.01141, -0.05369), (-0.6913, 0.9072, 0.3294), (0.9072, 0.9072, 0.3294), (-0.009822, 0.1249, -0.05369), (0.9072, -0.9072, 0.3294), (-0.06204, 0.01141, 0.1463), (-0.009822, -0.1021, 0.1463), (0.1162, 0.1719, 0.1463), (-0.009822, 0.1249, 0.1463), (0.1162, -0.1491, 0.1463), (0.2945, 0.01141, 0.1463), (0.2423, -0.1021, 0.1463), (0.2423, 0.1249, 0.1463)], [], [(0, 12, 14, 3), (3, 14, 15, 9), (9, 15, 17, 6), (6, 17, 12, 0), (3, 9, 6, 0), (8, 11, 21, 23), (2, 5, 14, 12), (5, 11, 15, 14), (11, 8, 17, 15), (8, 2, 12, 17), (20, 18, 25, 24), (31, 21, 26), (5, 2, 18, 20), (2, 8, 23, 18), (11, 5, 20, 21), (26, 1, 4, 31), (4, 7, 29, 31), (7, 10, 30, 29), (10, 13, 28, 30), (13, 16, 25, 28), (25, 16, 19, 24), (24, 19, 22, 27), (27, 22, 1, 26), (16, 13, 10, 7, 4, 1, 22, 19), (26, 21, 20, 27), (24, 27, 20), (29, 23, 21, 31), (30, 23, 29), (28, 18, 23, 30), (25, 18, 28)])
_uv = me_cube_001.uv_layers.new(name='UVMap')
_uv.uv.foreach_set('vector', [0.375, 0.0, 0.625, 0.0, 0.625, 0.25, 0.375, 0.25, 0.375, 0.25, 0.625, 0.25, 0.625, 0.5, 0.375, 0.5, 0.375, 0.5, 0.625, 0.5, 0.625, 0.75, 0.375, 0.75, 0.375, 0.75, 0.625, 0.75, 0.625, 1.0, 0.375, 1.0, 0.125, 0.5, 0.375, 0.5, 0.375, 0.75, 0.125, 0.75, 0.6366, 0.7384, 0.6366, 0.5116, 0.6366, 0.5116, 0.6366, 0.7384, 0.8634, 0.7384, 0.8634, 0.5116, 0.875, 0.5, 0.875, 0.75, 0.8634, 0.5116, 0.6366, 0.5116, 0.625, 0.5, 0.875, 0.5, 0.6366, 0.5116, 0.6366, 0.7384, 0.625, 0.75, 0.625, 0.5, 0.6366, 0.7384, 0.8634, 0.7384, 0.875, 0.75, 0.625, 0.75, 0.8634, 0.5116, 0.8634, 0.7384, 0.7667, 0.6378, 0.7741, 0.6236, 0.7309, 0.6094, 0.6366, 0.5116, 0.7488, 0.6035, 0.8634, 0.5116, 0.8634, 0.7384, 0.8634, 0.7384, 0.8634, 0.5116, 0.8634, 0.7384, 0.6366, 0.7384, 0.6366, 0.7384, 0.8634, 0.7384, 0.6366, 0.5116, 0.8634, 0.5116, 0.8634, 0.5116, 0.6366, 0.5116, 1.0, 0.9439, 1.0, 0.5, 0.875, 0.5, 0.875, 0.9439, 0.875, 0.5, 0.75, 0.5, 0.75, 0.9439, 0.875, 0.9439, 0.75, 0.5, 0.625, 0.5, 0.625, 0.9439, 0.75, 0.9439, 0.625, 0.5, 0.5, 0.5, 0.5, 0.9439, 0.625, 0.9439, 0.5, 0.5, 0.375, 0.5, 0.375, 0.9439, 0.5, 0.9439, 0.375, 0.9439, 0.375, 0.5, 0.25, 0.5, 0.25, 0.9439, 0.25, 0.9439, 0.25, 0.5, 0.125, 0.5, 0.125, 0.9439, 0.125, 0.9439, 0.125, 0.5, 0.0, 0.5, 0.0, 0.9439, 0.5803, 0.08029, 0.75, 0.01, 0.9197, 0.08029, 0.99, 0.25, 0.9197, 0.4197, 0.75, 0.49, 0.5803, 0.4197, 0.51, 0.25, 0.7488, 0.6035, 0.6366, 0.5116, 0.8634, 0.5116, 0.7667, 0.6094, 0.7741, 0.6236, 0.7667, 0.6094, 0.8634, 0.5116, 0.7235, 0.6236, 0.6366, 0.7384, 0.6366, 0.5116, 0.7309, 0.6094, 0.7309, 0.6378, 0.6366, 0.7384, 0.7235, 0.6236, 0.7488, 0.6436, 0.8634, 0.7384, 0.6366, 0.7384, 0.7309, 0.6378, 0.7667, 0.6378, 0.8634, 0.7384, 0.7488, 0.6436])
me_cube_001.update()
me_cylinder_005 = bpy.data.meshes.new('Cylinder.005')
me_cylinder_005.from_pydata([(0.0, 1.0, -1.0), (0.0, 1.0, 1.0), (0.7071, 0.7071, -1.0), (0.7071, 0.7071, 1.0), (1.0, 0.0, -1.0), (1.0, 0.0, 1.0), (0.7071, -0.7071, -1.0), (0.7071, -0.7071, 1.0), (0.0, -1.0, -1.0), (0.0, -1.0, 1.0), (-0.7071, -0.7071, -1.0), (-0.7071, -0.7071, 1.0), (-1.0, 0.0, -1.0), (-1.0, 0.0, 1.0), (-0.7071, 0.7071, -1.0), (-0.7071, 0.7071, 1.0)], [], [(0, 1, 3, 2), (2, 3, 5, 4), (4, 5, 7, 6), (6, 7, 9, 8), (8, 9, 11, 10), (10, 11, 13, 12), (3, 1, 15, 13, 11, 9, 7, 5), (12, 13, 15, 14), (14, 15, 1, 0), (0, 2, 4, 6, 8, 10, 12, 14)])
_uv = me_cylinder_005.uv_layers.new(name='UVMap')
_uv.uv.foreach_set('vector', [1.0, 0.5, 1.0, 1.0, 0.875, 1.0, 0.875, 0.5, 0.875, 0.5, 0.875, 1.0, 0.75, 1.0, 0.75, 0.5, 0.75, 0.5, 0.75, 1.0, 0.625, 1.0, 0.625, 0.5, 0.625, 0.5, 0.625, 1.0, 0.5, 1.0, 0.5, 0.5, 0.5, 0.5, 0.5, 1.0, 0.375, 1.0, 0.375, 0.5, 0.375, 0.5, 0.375, 1.0, 0.25, 1.0, 0.25, 0.5, 0.4197, 0.4197, 0.25, 0.49, 0.08029, 0.4197, 0.01, 0.25, 0.08029, 0.08029, 0.25, 0.01, 0.4197, 0.08029, 0.49, 0.25, 0.25, 0.5, 0.25, 1.0, 0.125, 1.0, 0.125, 0.5, 0.125, 0.5, 0.125, 1.0, 0.0, 1.0, 0.0, 0.5, 0.75, 0.49, 0.9197, 0.4197, 0.99, 0.25, 0.9197, 0.08029, 0.75, 0.01, 0.5803, 0.08029, 0.51, 0.25, 0.5803, 0.4197])
me_cylinder_005.update()

# ---- objects
ob_cylinder = bpy.data.objects.new('Cylinder', me_cylinder)
ob_cylinder_001 = bpy.data.objects.new('Cylinder.001', me_cylinder_001)
ob_cylinder_002 = bpy.data.objects.new('Cylinder.002', me_cylinder_002)
ob_cylinder_003 = bpy.data.objects.new('Cylinder.003', me_cylinder_003)
ob_cube = bpy.data.objects.new('Cube', me_cube_001)
ob_cylinder_005 = bpy.data.objects.new('Cylinder.005', me_cylinder_005)

# ---- transforms, parenting, visibility, modifiers, constraints
ob_cylinder.location = (-11.9, -4.801, 2.764)
ob_cylinder.rotation_euler = (0.0, -0.0, 4.712)
ob_cylinder.scale = (0.04485, 0.04485, 0.04485)
_m = ob_cylinder.modifiers.new('EdgeSplit', 'EDGE_SPLIT')
_m.use_edge_angle = False
_m = ob_cylinder.modifiers.new('Auto Smooth', 'NODES')
_m.node_group = ng_auto_smooth
_gi = [s.identifier for s in ng_auto_smooth.interface.items_tree if s.item_type == 'SOCKET' and s.in_out == 'INPUT']
_m[_gi[1]] = 0.5236  # Angle
ob_cylinder_001.location = (-11.9, -4.801, 2.963)
ob_cylinder_001.rotation_euler = (0.0, -0.0, 4.712)
ob_cylinder_001.scale = (0.02698, 0.02236, 0.2043)
_m = ob_cylinder_001.modifiers.new('EdgeSplit', 'EDGE_SPLIT')
_m.use_edge_angle = False
ob_cylinder_002.location = (-11.9, -4.736, 2.764)
ob_cylinder_002.rotation_euler = (-4.712, 1.571, 0.0)
ob_cylinder_002.scale = (0.02796, 0.02796, 0.02796)
_m = ob_cylinder_002.modifiers.new('Auto Smooth', 'NODES')
_m.node_group = ng_auto_smooth
_gi = [s.identifier for s in ng_auto_smooth.interface.items_tree if s.item_type == 'SOCKET' and s.in_out == 'INPUT']
_m[_gi[1]] = 0.5236  # Angle
ob_cylinder_003.location = (-11.9, -4.66, 2.818)
ob_cylinder_003.rotation_euler = (0.0, -0.0, 4.52)
ob_cylinder_003.scale = (0.00583, 0.00583, 0.02777)
_m = ob_cylinder_003.modifiers.new('Auto Smooth', 'NODES')
_m.node_group = ng_auto_smooth
_gi = [s.identifier for s in ng_auto_smooth.interface.items_tree if s.item_type == 'SOCKET' and s.in_out == 'INPUT']
_m[_gi[1]] = 0.5236  # Angle
ob_cube.location = (-11.55, -4.804, 2.361)
ob_cube.scale = (0.4076, 0.4528, 0.3607)
ob_cylinder_005.location = (-11.5, -4.799, 2.448)
ob_cylinder_005.scale = (0.07266, 0.07266, 0.04063)

# ---- collection membership
col_grifo.objects.link(ob_cylinder)
col_grifo.objects.link(ob_cylinder_001)
col_grifo.objects.link(ob_cylinder_002)
col_grifo.objects.link(ob_cylinder_003)
col_pica.objects.link(ob_cube)
col_pica.objects.link(ob_cylinder_005)

# ---- scene / render settings (as saved in the file)
scene.frame_start = 1; scene.frame_end = 250; scene.frame_set(0)
scene.render.engine = 'BLENDER_EEVEE_NEXT'
scene.cycles.sampling_pattern = 'TABULATED_SOBOL'
scene.eevee.ray_tracing_options.trace_max_roughness = 0.0
scene.view_settings.view_transform = 'Filmic'
bpy.context.view_layer.update()

# ---- added for rendering (the .blend has no active camera and no usable light): camera, sun
cam_auto = bpy.data.cameras.new('AutoCamera')
cam_auto.lens = 50.0
cam_auto.sensor_width = 36.0
cam_auto.clip_end = 1000.0
ob_auto_camera = bpy.data.objects.new('AutoCamera', cam_auto)
scene.collection.objects.link(ob_auto_camera)
ob_auto_camera.location = (-9.8525, -6.83793, 4.0396)
ob_auto_camera.rotation_euler = (1.09748, -7.21219e-08, 0.694738)
scene.camera = ob_auto_camera
light_auto_sun = bpy.data.lights.new('AutoSun', 'SUN')
light_auto_sun.energy = 3.0
light_auto_sun.angle = 0.0523599
ob_auto_sun = bpy.data.objects.new('AutoSun', light_auto_sun)
scene.collection.objects.link(ob_auto_sun)
ob_auto_sun.rotation_euler = (0.872665, 0.174533, 0.523599)
bpy.context.view_layer.update()
